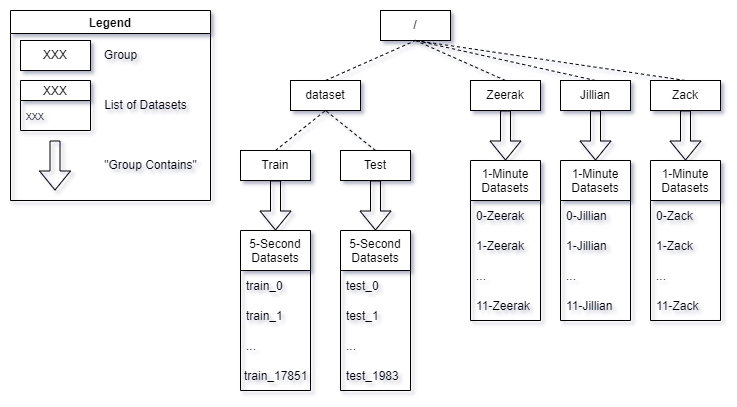

The diagram above was exported from draw.io. Its source (the exported page's mxGraphModel, read from the mxfile embedded in the PNG):
<mxGraphModel dx="1422" dy="705" grid="1" gridSize="10" guides="1" tooltips="1" connect="1" arrows="1" fold="1" page="1" pageScale="1" pageWidth="1400" pageHeight="850" math="0" shadow="0">
  <root>
    <mxCell id="0" />
    <mxCell id="1" parent="0" />
    <mxCell id="8vnl5HUFw9WBHNruCt_2-1" value="/" style="rounded=0;whiteSpace=wrap;html=1;" vertex="1" parent="1">
      <mxGeometry x="680" y="40" width="70" height="30" as="geometry" />
    </mxCell>
    <mxCell id="8vnl5HUFw9WBHNruCt_2-2" value="dataset" style="rounded=0;whiteSpace=wrap;html=1;" vertex="1" parent="1">
      <mxGeometry x="590" y="110" width="70" height="30" as="geometry" />
    </mxCell>
    <mxCell id="8vnl5HUFw9WBHNruCt_2-3" value="Jillian" style="rounded=0;whiteSpace=wrap;html=1;" vertex="1" parent="1">
      <mxGeometry x="860" y="110" width="70" height="30" as="geometry" />
    </mxCell>
    <mxCell id="8vnl5HUFw9WBHNruCt_2-4" value="Zeerak" style="rounded=0;whiteSpace=wrap;html=1;" vertex="1" parent="1">
      <mxGeometry x="770" y="110" width="70" height="30" as="geometry" />
    </mxCell>
    <mxCell id="8vnl5HUFw9WBHNruCt_2-5" value="Zack" style="rounded=0;whiteSpace=wrap;html=1;" vertex="1" parent="1">
      <mxGeometry x="950" y="110" width="70" height="30" as="geometry" />
    </mxCell>
    <mxCell id="8vnl5HUFw9WBHNruCt_2-6" style="edgeStyle=orthogonalEdgeStyle;rounded=0;orthogonalLoop=1;jettySize=auto;html=1;exitX=0.5;exitY=1;exitDx=0;exitDy=0;" edge="1" parent="1" source="8vnl5HUFw9WBHNruCt_2-5" target="8vnl5HUFw9WBHNruCt_2-5">
      <mxGeometry relative="1" as="geometry" />
    </mxCell>
    <mxCell id="8vnl5HUFw9WBHNruCt_2-11" value="" style="endArrow=none;dashed=1;html=1;rounded=0;entryX=0.5;entryY=1;entryDx=0;entryDy=0;exitX=0.5;exitY=0;exitDx=0;exitDy=0;" edge="1" parent="1" source="8vnl5HUFw9WBHNruCt_2-2" target="8vnl5HUFw9WBHNruCt_2-1">
      <mxGeometry width="50" height="50" relative="1" as="geometry">
        <mxPoint x="700" y="420" as="sourcePoint" />
        <mxPoint x="750" y="370" as="targetPoint" />
      </mxGeometry>
    </mxCell>
    <mxCell id="8vnl5HUFw9WBHNruCt_2-12" value="" style="endArrow=none;dashed=1;html=1;rounded=0;entryX=0.5;entryY=1;entryDx=0;entryDy=0;exitX=0.5;exitY=0;exitDx=0;exitDy=0;" edge="1" parent="1" source="8vnl5HUFw9WBHNruCt_2-5" target="8vnl5HUFw9WBHNruCt_2-1">
      <mxGeometry width="50" height="50" relative="1" as="geometry">
        <mxPoint x="700" y="420" as="sourcePoint" />
        <mxPoint x="750" y="370" as="targetPoint" />
      </mxGeometry>
    </mxCell>
    <mxCell id="8vnl5HUFw9WBHNruCt_2-13" value="" style="endArrow=none;dashed=1;html=1;rounded=0;entryX=0.5;entryY=1;entryDx=0;entryDy=0;exitX=0.5;exitY=0;exitDx=0;exitDy=0;" edge="1" parent="1" source="8vnl5HUFw9WBHNruCt_2-3" target="8vnl5HUFw9WBHNruCt_2-1">
      <mxGeometry width="50" height="50" relative="1" as="geometry">
        <mxPoint x="700" y="420" as="sourcePoint" />
        <mxPoint x="750" y="370" as="targetPoint" />
      </mxGeometry>
    </mxCell>
    <mxCell id="8vnl5HUFw9WBHNruCt_2-14" value="" style="endArrow=none;dashed=1;html=1;rounded=0;entryX=0.5;entryY=1;entryDx=0;entryDy=0;exitX=0.5;exitY=0;exitDx=0;exitDy=0;" edge="1" parent="1" source="8vnl5HUFw9WBHNruCt_2-4" target="8vnl5HUFw9WBHNruCt_2-1">
      <mxGeometry width="50" height="50" relative="1" as="geometry">
        <mxPoint x="700" y="420" as="sourcePoint" />
        <mxPoint x="750" y="370" as="targetPoint" />
      </mxGeometry>
    </mxCell>
    <mxCell id="8vnl5HUFw9WBHNruCt_2-15" value="Train" style="rounded=0;whiteSpace=wrap;html=1;" vertex="1" parent="1">
      <mxGeometry x="540" y="180" width="70" height="30" as="geometry" />
    </mxCell>
    <mxCell id="8vnl5HUFw9WBHNruCt_2-16" value="Test" style="rounded=0;whiteSpace=wrap;html=1;" vertex="1" parent="1">
      <mxGeometry x="640" y="180" width="70" height="30" as="geometry" />
    </mxCell>
    <mxCell id="8vnl5HUFw9WBHNruCt_2-17" value="" style="endArrow=none;dashed=1;html=1;rounded=0;entryX=0.5;entryY=1;entryDx=0;entryDy=0;exitX=0.5;exitY=0;exitDx=0;exitDy=0;" edge="1" parent="1" source="8vnl5HUFw9WBHNruCt_2-15" target="8vnl5HUFw9WBHNruCt_2-2">
      <mxGeometry width="50" height="50" relative="1" as="geometry">
        <mxPoint x="700" y="420" as="sourcePoint" />
        <mxPoint x="750" y="370" as="targetPoint" />
      </mxGeometry>
    </mxCell>
    <mxCell id="8vnl5HUFw9WBHNruCt_2-18" value="" style="endArrow=none;dashed=1;html=1;rounded=0;entryX=0.5;entryY=1;entryDx=0;entryDy=0;exitX=0.5;exitY=0;exitDx=0;exitDy=0;" edge="1" parent="1" source="8vnl5HUFw9WBHNruCt_2-16" target="8vnl5HUFw9WBHNruCt_2-2">
      <mxGeometry width="50" height="50" relative="1" as="geometry">
        <mxPoint x="700" y="420" as="sourcePoint" />
        <mxPoint x="750" y="370" as="targetPoint" />
      </mxGeometry>
    </mxCell>
    <mxCell id="8vnl5HUFw9WBHNruCt_2-19" value="1-Minute &#10;Datasets" style="swimlane;fontStyle=0;childLayout=stackLayout;horizontal=1;startSize=40;horizontalStack=0;resizeParent=1;resizeParentMax=0;resizeLast=0;collapsible=1;marginBottom=0;" vertex="1" parent="1">
      <mxGeometry x="770" y="190" width="70" height="160" as="geometry">
        <mxRectangle x="650" y="330" width="140" height="30" as="alternateBounds" />
      </mxGeometry>
    </mxCell>
    <mxCell id="8vnl5HUFw9WBHNruCt_2-20" value="0-Zeerak" style="text;strokeColor=none;fillColor=none;align=left;verticalAlign=middle;spacingLeft=4;spacingRight=4;overflow=hidden;points=[[0,0.5],[1,0.5]];portConstraint=eastwest;rotatable=0;" vertex="1" parent="8vnl5HUFw9WBHNruCt_2-19">
      <mxGeometry y="40" width="70" height="30" as="geometry" />
    </mxCell>
    <mxCell id="8vnl5HUFw9WBHNruCt_2-21" value="1-Zeerak" style="text;strokeColor=none;fillColor=none;align=left;verticalAlign=middle;spacingLeft=4;spacingRight=4;overflow=hidden;points=[[0,0.5],[1,0.5]];portConstraint=eastwest;rotatable=0;" vertex="1" parent="8vnl5HUFw9WBHNruCt_2-19">
      <mxGeometry y="70" width="70" height="30" as="geometry" />
    </mxCell>
    <mxCell id="8vnl5HUFw9WBHNruCt_2-22" value="..." style="text;strokeColor=none;fillColor=none;align=left;verticalAlign=middle;spacingLeft=4;spacingRight=4;overflow=hidden;points=[[0,0.5],[1,0.5]];portConstraint=eastwest;rotatable=0;" vertex="1" parent="8vnl5HUFw9WBHNruCt_2-19">
      <mxGeometry y="100" width="70" height="30" as="geometry" />
    </mxCell>
    <mxCell id="8vnl5HUFw9WBHNruCt_2-23" value="11-Zeerak" style="text;strokeColor=none;fillColor=none;align=left;verticalAlign=middle;spacingLeft=4;spacingRight=4;overflow=hidden;points=[[0,0.5],[1,0.5]];portConstraint=eastwest;rotatable=0;" vertex="1" parent="8vnl5HUFw9WBHNruCt_2-19">
      <mxGeometry y="130" width="70" height="30" as="geometry" />
    </mxCell>
    <mxCell id="8vnl5HUFw9WBHNruCt_2-24" value="" style="shape=flexArrow;endArrow=classic;html=1;rounded=0;exitX=0.5;exitY=1;exitDx=0;exitDy=0;" edge="1" parent="1" source="8vnl5HUFw9WBHNruCt_2-4" target="8vnl5HUFw9WBHNruCt_2-19">
      <mxGeometry width="50" height="50" relative="1" as="geometry">
        <mxPoint x="670" y="410" as="sourcePoint" />
        <mxPoint x="720" y="360" as="targetPoint" />
      </mxGeometry>
    </mxCell>
    <mxCell id="8vnl5HUFw9WBHNruCt_2-25" value="1-Minute &#10;Datasets" style="swimlane;fontStyle=0;childLayout=stackLayout;horizontal=1;startSize=40;horizontalStack=0;resizeParent=1;resizeParentMax=0;resizeLast=0;collapsible=1;marginBottom=0;" vertex="1" parent="1">
      <mxGeometry x="860" y="190" width="70" height="160" as="geometry">
        <mxRectangle x="650" y="330" width="140" height="30" as="alternateBounds" />
      </mxGeometry>
    </mxCell>
    <mxCell id="8vnl5HUFw9WBHNruCt_2-26" value="0-Jillian" style="text;strokeColor=none;fillColor=none;align=left;verticalAlign=middle;spacingLeft=4;spacingRight=4;overflow=hidden;points=[[0,0.5],[1,0.5]];portConstraint=eastwest;rotatable=0;" vertex="1" parent="8vnl5HUFw9WBHNruCt_2-25">
      <mxGeometry y="40" width="70" height="30" as="geometry" />
    </mxCell>
    <mxCell id="8vnl5HUFw9WBHNruCt_2-27" value="1-Jillian" style="text;strokeColor=none;fillColor=none;align=left;verticalAlign=middle;spacingLeft=4;spacingRight=4;overflow=hidden;points=[[0,0.5],[1,0.5]];portConstraint=eastwest;rotatable=0;" vertex="1" parent="8vnl5HUFw9WBHNruCt_2-25">
      <mxGeometry y="70" width="70" height="30" as="geometry" />
    </mxCell>
    <mxCell id="8vnl5HUFw9WBHNruCt_2-28" value="..." style="text;strokeColor=none;fillColor=none;align=left;verticalAlign=middle;spacingLeft=4;spacingRight=4;overflow=hidden;points=[[0,0.5],[1,0.5]];portConstraint=eastwest;rotatable=0;" vertex="1" parent="8vnl5HUFw9WBHNruCt_2-25">
      <mxGeometry y="100" width="70" height="30" as="geometry" />
    </mxCell>
    <mxCell id="8vnl5HUFw9WBHNruCt_2-29" value="11-Jillian" style="text;strokeColor=none;fillColor=none;align=left;verticalAlign=middle;spacingLeft=4;spacingRight=4;overflow=hidden;points=[[0,0.5],[1,0.5]];portConstraint=eastwest;rotatable=0;" vertex="1" parent="8vnl5HUFw9WBHNruCt_2-25">
      <mxGeometry y="130" width="70" height="30" as="geometry" />
    </mxCell>
    <mxCell id="8vnl5HUFw9WBHNruCt_2-30" value="" style="shape=flexArrow;endArrow=classic;html=1;rounded=0;exitX=0.5;exitY=1;exitDx=0;exitDy=0;" edge="1" parent="1" target="8vnl5HUFw9WBHNruCt_2-25">
      <mxGeometry width="50" height="50" relative="1" as="geometry">
        <mxPoint x="895" y="140" as="sourcePoint" />
        <mxPoint x="810" y="360" as="targetPoint" />
      </mxGeometry>
    </mxCell>
    <mxCell id="8vnl5HUFw9WBHNruCt_2-31" value="1-Minute &#10;Datasets" style="swimlane;fontStyle=0;childLayout=stackLayout;horizontal=1;startSize=40;horizontalStack=0;resizeParent=1;resizeParentMax=0;resizeLast=0;collapsible=1;marginBottom=0;" vertex="1" parent="1">
      <mxGeometry x="950" y="190" width="70" height="160" as="geometry">
        <mxRectangle x="650" y="330" width="140" height="30" as="alternateBounds" />
      </mxGeometry>
    </mxCell>
    <mxCell id="8vnl5HUFw9WBHNruCt_2-32" value="0-Zack" style="text;strokeColor=none;fillColor=none;align=left;verticalAlign=middle;spacingLeft=4;spacingRight=4;overflow=hidden;points=[[0,0.5],[1,0.5]];portConstraint=eastwest;rotatable=0;" vertex="1" parent="8vnl5HUFw9WBHNruCt_2-31">
      <mxGeometry y="40" width="70" height="30" as="geometry" />
    </mxCell>
    <mxCell id="8vnl5HUFw9WBHNruCt_2-33" value="1-Zack" style="text;strokeColor=none;fillColor=none;align=left;verticalAlign=middle;spacingLeft=4;spacingRight=4;overflow=hidden;points=[[0,0.5],[1,0.5]];portConstraint=eastwest;rotatable=0;" vertex="1" parent="8vnl5HUFw9WBHNruCt_2-31">
      <mxGeometry y="70" width="70" height="30" as="geometry" />
    </mxCell>
    <mxCell id="8vnl5HUFw9WBHNruCt_2-34" value="..." style="text;strokeColor=none;fillColor=none;align=left;verticalAlign=middle;spacingLeft=4;spacingRight=4;overflow=hidden;points=[[0,0.5],[1,0.5]];portConstraint=eastwest;rotatable=0;" vertex="1" parent="8vnl5HUFw9WBHNruCt_2-31">
      <mxGeometry y="100" width="70" height="30" as="geometry" />
    </mxCell>
    <mxCell id="8vnl5HUFw9WBHNruCt_2-35" value="11-Zack" style="text;strokeColor=none;fillColor=none;align=left;verticalAlign=middle;spacingLeft=4;spacingRight=4;overflow=hidden;points=[[0,0.5],[1,0.5]];portConstraint=eastwest;rotatable=0;" vertex="1" parent="8vnl5HUFw9WBHNruCt_2-31">
      <mxGeometry y="130" width="70" height="30" as="geometry" />
    </mxCell>
    <mxCell id="8vnl5HUFw9WBHNruCt_2-36" value="" style="shape=flexArrow;endArrow=classic;html=1;rounded=0;exitX=0.5;exitY=1;exitDx=0;exitDy=0;" edge="1" parent="1" target="8vnl5HUFw9WBHNruCt_2-31">
      <mxGeometry width="50" height="50" relative="1" as="geometry">
        <mxPoint x="985" y="140" as="sourcePoint" />
        <mxPoint x="900" y="360" as="targetPoint" />
      </mxGeometry>
    </mxCell>
    <mxCell id="8vnl5HUFw9WBHNruCt_2-37" value="5-Second&#10;Datasets" style="swimlane;fontStyle=0;childLayout=stackLayout;horizontal=1;startSize=40;horizontalStack=0;resizeParent=1;resizeParentMax=0;resizeLast=0;collapsible=1;marginBottom=0;" vertex="1" parent="1">
      <mxGeometry x="540" y="260" width="70" height="160" as="geometry">
        <mxRectangle x="650" y="330" width="140" height="30" as="alternateBounds" />
      </mxGeometry>
    </mxCell>
    <mxCell id="8vnl5HUFw9WBHNruCt_2-38" value="train_0" style="text;strokeColor=none;fillColor=none;align=left;verticalAlign=middle;spacingLeft=4;spacingRight=4;overflow=hidden;points=[[0,0.5],[1,0.5]];portConstraint=eastwest;rotatable=0;" vertex="1" parent="8vnl5HUFw9WBHNruCt_2-37">
      <mxGeometry y="40" width="70" height="30" as="geometry" />
    </mxCell>
    <mxCell id="8vnl5HUFw9WBHNruCt_2-39" value="train_1" style="text;strokeColor=none;fillColor=none;align=left;verticalAlign=middle;spacingLeft=4;spacingRight=4;overflow=hidden;points=[[0,0.5],[1,0.5]];portConstraint=eastwest;rotatable=0;" vertex="1" parent="8vnl5HUFw9WBHNruCt_2-37">
      <mxGeometry y="70" width="70" height="30" as="geometry" />
    </mxCell>
    <mxCell id="8vnl5HUFw9WBHNruCt_2-40" value="..." style="text;strokeColor=none;fillColor=none;align=left;verticalAlign=middle;spacingLeft=4;spacingRight=4;overflow=hidden;points=[[0,0.5],[1,0.5]];portConstraint=eastwest;rotatable=0;" vertex="1" parent="8vnl5HUFw9WBHNruCt_2-37">
      <mxGeometry y="100" width="70" height="30" as="geometry" />
    </mxCell>
    <mxCell id="8vnl5HUFw9WBHNruCt_2-41" value="train_17851" style="text;strokeColor=none;fillColor=none;align=left;verticalAlign=middle;spacingLeft=2;spacingRight=3;overflow=hidden;points=[[0,0.5],[1,0.5]];portConstraint=eastwest;rotatable=0;" vertex="1" parent="8vnl5HUFw9WBHNruCt_2-37">
      <mxGeometry y="130" width="70" height="30" as="geometry" />
    </mxCell>
    <mxCell id="8vnl5HUFw9WBHNruCt_2-42" value="" style="shape=flexArrow;endArrow=classic;html=1;rounded=0;exitX=0.5;exitY=1;exitDx=0;exitDy=0;" edge="1" parent="1" target="8vnl5HUFw9WBHNruCt_2-37">
      <mxGeometry width="50" height="50" relative="1" as="geometry">
        <mxPoint x="575" y="210" as="sourcePoint" />
        <mxPoint x="490" y="430" as="targetPoint" />
      </mxGeometry>
    </mxCell>
    <mxCell id="8vnl5HUFw9WBHNruCt_2-43" value="5-Second&#10;Datasets" style="swimlane;fontStyle=0;childLayout=stackLayout;horizontal=1;startSize=40;horizontalStack=0;resizeParent=1;resizeParentMax=0;resizeLast=0;collapsible=1;marginBottom=0;" vertex="1" parent="1">
      <mxGeometry x="640" y="260" width="70" height="160" as="geometry">
        <mxRectangle x="650" y="330" width="140" height="30" as="alternateBounds" />
      </mxGeometry>
    </mxCell>
    <mxCell id="8vnl5HUFw9WBHNruCt_2-44" value="test_0" style="text;strokeColor=none;fillColor=none;align=left;verticalAlign=middle;spacingLeft=4;spacingRight=4;overflow=hidden;points=[[0,0.5],[1,0.5]];portConstraint=eastwest;rotatable=0;" vertex="1" parent="8vnl5HUFw9WBHNruCt_2-43">
      <mxGeometry y="40" width="70" height="30" as="geometry" />
    </mxCell>
    <mxCell id="8vnl5HUFw9WBHNruCt_2-45" value="test_1" style="text;strokeColor=none;fillColor=none;align=left;verticalAlign=middle;spacingLeft=4;spacingRight=4;overflow=hidden;points=[[0,0.5],[1,0.5]];portConstraint=eastwest;rotatable=0;" vertex="1" parent="8vnl5HUFw9WBHNruCt_2-43">
      <mxGeometry y="70" width="70" height="30" as="geometry" />
    </mxCell>
    <mxCell id="8vnl5HUFw9WBHNruCt_2-46" value="..." style="text;strokeColor=none;fillColor=none;align=left;verticalAlign=middle;spacingLeft=4;spacingRight=4;overflow=hidden;points=[[0,0.5],[1,0.5]];portConstraint=eastwest;rotatable=0;" vertex="1" parent="8vnl5HUFw9WBHNruCt_2-43">
      <mxGeometry y="100" width="70" height="30" as="geometry" />
    </mxCell>
    <mxCell id="8vnl5HUFw9WBHNruCt_2-47" value="test_1983" style="text;strokeColor=none;fillColor=none;align=left;verticalAlign=middle;spacingLeft=4;spacingRight=4;overflow=hidden;points=[[0,0.5],[1,0.5]];portConstraint=eastwest;rotatable=0;" vertex="1" parent="8vnl5HUFw9WBHNruCt_2-43">
      <mxGeometry y="130" width="70" height="30" as="geometry" />
    </mxCell>
    <mxCell id="8vnl5HUFw9WBHNruCt_2-48" value="" style="shape=flexArrow;endArrow=classic;html=1;rounded=0;exitX=0.5;exitY=1;exitDx=0;exitDy=0;" edge="1" parent="1" target="8vnl5HUFw9WBHNruCt_2-43">
      <mxGeometry width="50" height="50" relative="1" as="geometry">
        <mxPoint x="675" y="210" as="sourcePoint" />
        <mxPoint x="590" y="430" as="targetPoint" />
      </mxGeometry>
    </mxCell>
    <mxCell id="8vnl5HUFw9WBHNruCt_2-49" value="Legend" style="swimlane;startSize=23;" vertex="1" parent="1">
      <mxGeometry x="310" y="40" width="200" height="190" as="geometry" />
    </mxCell>
    <mxCell id="8vnl5HUFw9WBHNruCt_2-50" value="XXX" style="rounded=0;whiteSpace=wrap;html=1;" vertex="1" parent="8vnl5HUFw9WBHNruCt_2-49">
      <mxGeometry x="10" y="30" width="70" height="30" as="geometry" />
    </mxCell>
    <mxCell id="8vnl5HUFw9WBHNruCt_2-51" value="XXX" style="swimlane;fontStyle=0;childLayout=stackLayout;horizontal=1;startSize=20;horizontalStack=0;resizeParent=1;resizeParentMax=0;resizeLast=0;collapsible=1;marginBottom=0;" vertex="1" parent="8vnl5HUFw9WBHNruCt_2-49">
      <mxGeometry x="10" y="70" width="70" height="50" as="geometry">
        <mxRectangle x="650" y="330" width="140" height="30" as="alternateBounds" />
      </mxGeometry>
    </mxCell>
    <mxCell id="8vnl5HUFw9WBHNruCt_2-52" value="xxx" style="text;strokeColor=none;fillColor=none;align=left;verticalAlign=middle;spacingLeft=4;spacingRight=4;overflow=hidden;points=[[0,0.5],[1,0.5]];portConstraint=eastwest;rotatable=0;" vertex="1" parent="8vnl5HUFw9WBHNruCt_2-51">
      <mxGeometry y="20" width="70" height="30" as="geometry" />
    </mxCell>
    <mxCell id="8vnl5HUFw9WBHNruCt_2-56" value="Group" style="text;html=1;align=center;verticalAlign=middle;resizable=0;points=[];autosize=1;strokeColor=none;fillColor=none;" vertex="1" parent="8vnl5HUFw9WBHNruCt_2-49">
      <mxGeometry x="80" y="30" width="60" height="30" as="geometry" />
    </mxCell>
    <mxCell id="8vnl5HUFw9WBHNruCt_2-62" value="List of Datasets" style="text;html=1;align=center;verticalAlign=middle;resizable=0;points=[];autosize=1;strokeColor=none;fillColor=none;" vertex="1" parent="8vnl5HUFw9WBHNruCt_2-49">
      <mxGeometry x="80" y="80" width="110" height="30" as="geometry" />
    </mxCell>
    <mxCell id="8vnl5HUFw9WBHNruCt_2-63" value="" style="shape=flexArrow;endArrow=classic;html=1;rounded=0;exitX=0.5;exitY=1;exitDx=0;exitDy=0;" edge="1" parent="8vnl5HUFw9WBHNruCt_2-49">
      <mxGeometry width="50" height="50" relative="1" as="geometry">
        <mxPoint x="44.5" y="130" as="sourcePoint" />
        <mxPoint x="44.5" y="180" as="targetPoint" />
      </mxGeometry>
    </mxCell>
    <mxCell id="8vnl5HUFw9WBHNruCt_2-64" value="&quot;Group Contains&quot;" style="text;html=1;align=center;verticalAlign=middle;resizable=0;points=[];autosize=1;strokeColor=none;fillColor=none;" vertex="1" parent="8vnl5HUFw9WBHNruCt_2-49">
      <mxGeometry x="80" y="140" width="120" height="30" as="geometry" />
    </mxCell>
  </root>
</mxGraphModel>